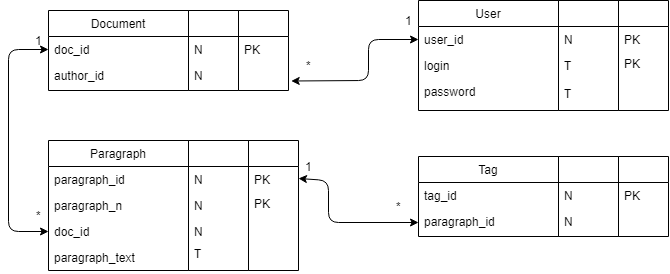

The diagram above was exported from draw.io. Its source (the exported page's mxGraphModel, read from the mxfile embedded in the PNG):
<mxGraphModel dx="661" dy="400" grid="1" gridSize="10" guides="1" tooltips="1" connect="1" arrows="1" fold="1" page="1" pageScale="1" pageWidth="827" pageHeight="1169" math="0" shadow="0">
  <root>
    <mxCell id="0" />
    <mxCell id="1" parent="0" />
    <mxCell id="2SPzH3loERWdVBZ5b5HF-11" value="Document" style="swimlane;fontStyle=0;childLayout=stackLayout;horizontal=1;startSize=26;fillColor=none;horizontalStack=0;resizeParent=1;resizeParentMax=0;resizeLast=0;collapsible=1;marginBottom=0;" vertex="1" parent="1">
      <mxGeometry x="80" y="80" width="140" height="80" as="geometry" />
    </mxCell>
    <mxCell id="2SPzH3loERWdVBZ5b5HF-12" value="doc_id" style="text;strokeColor=none;fillColor=none;align=left;verticalAlign=top;spacingLeft=4;spacingRight=4;overflow=hidden;rotatable=0;points=[[0,0.5],[1,0.5]];portConstraint=eastwest;" vertex="1" parent="2SPzH3loERWdVBZ5b5HF-11">
      <mxGeometry y="26" width="140" height="26" as="geometry" />
    </mxCell>
    <mxCell id="2SPzH3loERWdVBZ5b5HF-13" value="author_id" style="text;strokeColor=none;fillColor=none;align=left;verticalAlign=top;spacingLeft=4;spacingRight=4;overflow=hidden;rotatable=0;points=[[0,0.5],[1,0.5]];portConstraint=eastwest;" vertex="1" parent="2SPzH3loERWdVBZ5b5HF-11">
      <mxGeometry y="52" width="140" height="28" as="geometry" />
    </mxCell>
    <mxCell id="2SPzH3loERWdVBZ5b5HF-16" value="User" style="swimlane;fontStyle=0;childLayout=stackLayout;horizontal=1;startSize=26;fillColor=none;horizontalStack=0;resizeParent=1;resizeParentMax=0;resizeLast=0;collapsible=1;marginBottom=0;" vertex="1" parent="1">
      <mxGeometry x="450" y="70" width="140" height="110" as="geometry" />
    </mxCell>
    <mxCell id="2SPzH3loERWdVBZ5b5HF-17" value="user_id" style="text;strokeColor=none;fillColor=none;align=left;verticalAlign=top;spacingLeft=4;spacingRight=4;overflow=hidden;rotatable=0;points=[[0,0.5],[1,0.5]];portConstraint=eastwest;" vertex="1" parent="2SPzH3loERWdVBZ5b5HF-16">
      <mxGeometry y="26" width="140" height="26" as="geometry" />
    </mxCell>
    <mxCell id="2SPzH3loERWdVBZ5b5HF-18" value="login" style="text;strokeColor=none;fillColor=none;align=left;verticalAlign=top;spacingLeft=4;spacingRight=4;overflow=hidden;rotatable=0;points=[[0,0.5],[1,0.5]];portConstraint=eastwest;" vertex="1" parent="2SPzH3loERWdVBZ5b5HF-16">
      <mxGeometry y="52" width="140" height="26" as="geometry" />
    </mxCell>
    <mxCell id="2SPzH3loERWdVBZ5b5HF-19" value="password" style="text;strokeColor=none;fillColor=none;align=left;verticalAlign=top;spacingLeft=4;spacingRight=4;overflow=hidden;rotatable=0;points=[[0,0.5],[1,0.5]];portConstraint=eastwest;" vertex="1" parent="2SPzH3loERWdVBZ5b5HF-16">
      <mxGeometry y="78" width="140" height="32" as="geometry" />
    </mxCell>
    <mxCell id="2SPzH3loERWdVBZ5b5HF-20" value="Paragraph" style="swimlane;fontStyle=0;childLayout=stackLayout;horizontal=1;startSize=26;fillColor=none;horizontalStack=0;resizeParent=1;resizeParentMax=0;resizeLast=0;collapsible=1;marginBottom=0;" vertex="1" parent="1">
      <mxGeometry x="80" y="210" width="140" height="130" as="geometry" />
    </mxCell>
    <mxCell id="2SPzH3loERWdVBZ5b5HF-21" value="paragraph_id" style="text;strokeColor=none;fillColor=none;align=left;verticalAlign=top;spacingLeft=4;spacingRight=4;overflow=hidden;rotatable=0;points=[[0,0.5],[1,0.5]];portConstraint=eastwest;" vertex="1" parent="2SPzH3loERWdVBZ5b5HF-20">
      <mxGeometry y="26" width="140" height="26" as="geometry" />
    </mxCell>
    <mxCell id="2SPzH3loERWdVBZ5b5HF-22" value="paragraph_n" style="text;strokeColor=none;fillColor=none;align=left;verticalAlign=top;spacingLeft=4;spacingRight=4;overflow=hidden;rotatable=0;points=[[0,0.5],[1,0.5]];portConstraint=eastwest;" vertex="1" parent="2SPzH3loERWdVBZ5b5HF-20">
      <mxGeometry y="52" width="140" height="26" as="geometry" />
    </mxCell>
    <mxCell id="2SPzH3loERWdVBZ5b5HF-23" value="doc_id" style="text;strokeColor=none;fillColor=none;align=left;verticalAlign=top;spacingLeft=4;spacingRight=4;overflow=hidden;rotatable=0;points=[[0,0.5],[1,0.5]];portConstraint=eastwest;" vertex="1" parent="2SPzH3loERWdVBZ5b5HF-20">
      <mxGeometry y="78" width="140" height="26" as="geometry" />
    </mxCell>
    <mxCell id="2SPzH3loERWdVBZ5b5HF-24" value="paragraph_text" style="text;strokeColor=none;fillColor=none;align=left;verticalAlign=top;spacingLeft=4;spacingRight=4;overflow=hidden;rotatable=0;points=[[0,0.5],[1,0.5]];portConstraint=eastwest;" vertex="1" parent="2SPzH3loERWdVBZ5b5HF-20">
      <mxGeometry y="104" width="140" height="26" as="geometry" />
    </mxCell>
    <mxCell id="2SPzH3loERWdVBZ5b5HF-25" value="Tag" style="swimlane;fontStyle=0;childLayout=stackLayout;horizontal=1;startSize=26;fillColor=none;horizontalStack=0;resizeParent=1;resizeParentMax=0;resizeLast=0;collapsible=1;marginBottom=0;" vertex="1" parent="1">
      <mxGeometry x="450" y="226" width="140" height="80" as="geometry" />
    </mxCell>
    <mxCell id="2SPzH3loERWdVBZ5b5HF-26" value="tag_id" style="text;strokeColor=none;fillColor=none;align=left;verticalAlign=top;spacingLeft=4;spacingRight=4;overflow=hidden;rotatable=0;points=[[0,0.5],[1,0.5]];portConstraint=eastwest;" vertex="1" parent="2SPzH3loERWdVBZ5b5HF-25">
      <mxGeometry y="26" width="140" height="26" as="geometry" />
    </mxCell>
    <mxCell id="2SPzH3loERWdVBZ5b5HF-27" value="paragraph_id" style="text;strokeColor=none;fillColor=none;align=left;verticalAlign=top;spacingLeft=4;spacingRight=4;overflow=hidden;rotatable=0;points=[[0,0.5],[1,0.5]];portConstraint=eastwest;" vertex="1" parent="2SPzH3loERWdVBZ5b5HF-25">
      <mxGeometry y="52" width="140" height="28" as="geometry" />
    </mxCell>
    <mxCell id="2SPzH3loERWdVBZ5b5HF-57" value="" style="swimlane;fontStyle=0;childLayout=stackLayout;horizontal=1;startSize=26;fillColor=none;horizontalStack=0;resizeParent=1;resizeParentMax=0;resizeLast=0;collapsible=1;marginBottom=0;" vertex="1" parent="1">
      <mxGeometry x="220" y="80" width="50" height="80" as="geometry" />
    </mxCell>
    <mxCell id="2SPzH3loERWdVBZ5b5HF-58" value="N" style="text;strokeColor=none;fillColor=none;align=left;verticalAlign=top;spacingLeft=4;spacingRight=4;overflow=hidden;rotatable=0;points=[[0,0.5],[1,0.5]];portConstraint=eastwest;" vertex="1" parent="2SPzH3loERWdVBZ5b5HF-57">
      <mxGeometry y="26" width="50" height="26" as="geometry" />
    </mxCell>
    <mxCell id="2SPzH3loERWdVBZ5b5HF-59" value="N" style="text;strokeColor=none;fillColor=none;align=left;verticalAlign=top;spacingLeft=4;spacingRight=4;overflow=hidden;rotatable=0;points=[[0,0.5],[1,0.5]];portConstraint=eastwest;" vertex="1" parent="2SPzH3loERWdVBZ5b5HF-57">
      <mxGeometry y="52" width="50" height="28" as="geometry" />
    </mxCell>
    <mxCell id="2SPzH3loERWdVBZ5b5HF-61" value="" style="swimlane;fontStyle=0;childLayout=stackLayout;horizontal=1;startSize=26;fillColor=none;horizontalStack=0;resizeParent=1;resizeParentMax=0;resizeLast=0;collapsible=1;marginBottom=0;" vertex="1" parent="1">
      <mxGeometry x="270" y="80" width="50" height="80" as="geometry" />
    </mxCell>
    <mxCell id="2SPzH3loERWdVBZ5b5HF-62" value="PK" style="text;strokeColor=none;fillColor=none;align=left;verticalAlign=top;spacingLeft=4;spacingRight=4;overflow=hidden;rotatable=0;points=[[0,0.5],[1,0.5]];portConstraint=eastwest;" vertex="1" parent="2SPzH3loERWdVBZ5b5HF-61">
      <mxGeometry y="26" width="50" height="54" as="geometry" />
    </mxCell>
    <mxCell id="2SPzH3loERWdVBZ5b5HF-65" value="" style="swimlane;fontStyle=0;childLayout=stackLayout;horizontal=1;startSize=26;fillColor=none;horizontalStack=0;resizeParent=1;resizeParentMax=0;resizeLast=0;collapsible=1;marginBottom=0;" vertex="1" parent="1">
      <mxGeometry x="220" y="210" width="60" height="130" as="geometry" />
    </mxCell>
    <mxCell id="2SPzH3loERWdVBZ5b5HF-66" value="N" style="text;strokeColor=none;fillColor=none;align=left;verticalAlign=top;spacingLeft=4;spacingRight=4;overflow=hidden;rotatable=0;points=[[0,0.5],[1,0.5]];portConstraint=eastwest;" vertex="1" parent="2SPzH3loERWdVBZ5b5HF-65">
      <mxGeometry y="26" width="60" height="26" as="geometry" />
    </mxCell>
    <mxCell id="2SPzH3loERWdVBZ5b5HF-67" value="N" style="text;strokeColor=none;fillColor=none;align=left;verticalAlign=top;spacingLeft=4;spacingRight=4;overflow=hidden;rotatable=0;points=[[0,0.5],[1,0.5]];portConstraint=eastwest;" vertex="1" parent="2SPzH3loERWdVBZ5b5HF-65">
      <mxGeometry y="52" width="60" height="26" as="geometry" />
    </mxCell>
    <mxCell id="2SPzH3loERWdVBZ5b5HF-68" value="N" style="text;strokeColor=none;fillColor=none;align=left;verticalAlign=top;spacingLeft=4;spacingRight=4;overflow=hidden;rotatable=0;points=[[0,0.5],[1,0.5]];portConstraint=eastwest;" vertex="1" parent="2SPzH3loERWdVBZ5b5HF-65">
      <mxGeometry y="78" width="60" height="22" as="geometry" />
    </mxCell>
    <mxCell id="2SPzH3loERWdVBZ5b5HF-73" value="T" style="text;strokeColor=none;fillColor=none;align=left;verticalAlign=top;spacingLeft=4;spacingRight=4;overflow=hidden;rotatable=0;points=[[0,0.5],[1,0.5]];portConstraint=eastwest;" vertex="1" parent="2SPzH3loERWdVBZ5b5HF-65">
      <mxGeometry y="100" width="60" height="30" as="geometry" />
    </mxCell>
    <mxCell id="2SPzH3loERWdVBZ5b5HF-69" value="" style="swimlane;fontStyle=0;childLayout=stackLayout;horizontal=1;startSize=26;fillColor=none;horizontalStack=0;resizeParent=1;resizeParentMax=0;resizeLast=0;collapsible=1;marginBottom=0;" vertex="1" parent="1">
      <mxGeometry x="280" y="210" width="50" height="130" as="geometry" />
    </mxCell>
    <mxCell id="2SPzH3loERWdVBZ5b5HF-70" value="PK" style="text;strokeColor=none;fillColor=none;align=left;verticalAlign=top;spacingLeft=4;spacingRight=4;overflow=hidden;rotatable=0;points=[[0,0.5],[1,0.5]];portConstraint=eastwest;" vertex="1" parent="2SPzH3loERWdVBZ5b5HF-69">
      <mxGeometry y="26" width="50" height="24" as="geometry" />
    </mxCell>
    <mxCell id="2SPzH3loERWdVBZ5b5HF-71" value="PK" style="text;strokeColor=none;fillColor=none;align=left;verticalAlign=top;spacingLeft=4;spacingRight=4;overflow=hidden;rotatable=0;points=[[0,0.5],[1,0.5]];portConstraint=eastwest;" vertex="1" parent="2SPzH3loERWdVBZ5b5HF-69">
      <mxGeometry y="50" width="50" height="80" as="geometry" />
    </mxCell>
    <mxCell id="2SPzH3loERWdVBZ5b5HF-75" value="" style="swimlane;fontStyle=0;childLayout=stackLayout;horizontal=1;startSize=26;fillColor=none;horizontalStack=0;resizeParent=1;resizeParentMax=0;resizeLast=0;collapsible=1;marginBottom=0;" vertex="1" parent="1">
      <mxGeometry x="590" y="226" width="60" height="80" as="geometry" />
    </mxCell>
    <mxCell id="2SPzH3loERWdVBZ5b5HF-76" value="N" style="text;strokeColor=none;fillColor=none;align=left;verticalAlign=top;spacingLeft=4;spacingRight=4;overflow=hidden;rotatable=0;points=[[0,0.5],[1,0.5]];portConstraint=eastwest;" vertex="1" parent="2SPzH3loERWdVBZ5b5HF-75">
      <mxGeometry y="26" width="60" height="26" as="geometry" />
    </mxCell>
    <mxCell id="2SPzH3loERWdVBZ5b5HF-77" value="N" style="text;strokeColor=none;fillColor=none;align=left;verticalAlign=top;spacingLeft=4;spacingRight=4;overflow=hidden;rotatable=0;points=[[0,0.5],[1,0.5]];portConstraint=eastwest;" vertex="1" parent="2SPzH3loERWdVBZ5b5HF-75">
      <mxGeometry y="52" width="60" height="28" as="geometry" />
    </mxCell>
    <mxCell id="2SPzH3loERWdVBZ5b5HF-80" value="" style="swimlane;fontStyle=0;childLayout=stackLayout;horizontal=1;startSize=26;fillColor=none;horizontalStack=0;resizeParent=1;resizeParentMax=0;resizeLast=0;collapsible=1;marginBottom=0;" vertex="1" parent="1">
      <mxGeometry x="650" y="226" width="50" height="80" as="geometry" />
    </mxCell>
    <mxCell id="2SPzH3loERWdVBZ5b5HF-81" value="PK" style="text;strokeColor=none;fillColor=none;align=left;verticalAlign=top;spacingLeft=4;spacingRight=4;overflow=hidden;rotatable=0;points=[[0,0.5],[1,0.5]];portConstraint=eastwest;" vertex="1" parent="2SPzH3loERWdVBZ5b5HF-80">
      <mxGeometry y="26" width="50" height="54" as="geometry" />
    </mxCell>
    <mxCell id="2SPzH3loERWdVBZ5b5HF-84" value="" style="swimlane;fontStyle=0;childLayout=stackLayout;horizontal=1;startSize=26;fillColor=none;horizontalStack=0;resizeParent=1;resizeParentMax=0;resizeLast=0;collapsible=1;marginBottom=0;" vertex="1" parent="1">
      <mxGeometry x="590" y="70" width="60" height="110" as="geometry" />
    </mxCell>
    <mxCell id="2SPzH3loERWdVBZ5b5HF-85" value="N" style="text;strokeColor=none;fillColor=none;align=left;verticalAlign=top;spacingLeft=4;spacingRight=4;overflow=hidden;rotatable=0;points=[[0,0.5],[1,0.5]];portConstraint=eastwest;" vertex="1" parent="2SPzH3loERWdVBZ5b5HF-84">
      <mxGeometry y="26" width="60" height="26" as="geometry" />
    </mxCell>
    <mxCell id="2SPzH3loERWdVBZ5b5HF-86" value="T" style="text;strokeColor=none;fillColor=none;align=left;verticalAlign=top;spacingLeft=4;spacingRight=4;overflow=hidden;rotatable=0;points=[[0,0.5],[1,0.5]];portConstraint=eastwest;" vertex="1" parent="2SPzH3loERWdVBZ5b5HF-84">
      <mxGeometry y="52" width="60" height="28" as="geometry" />
    </mxCell>
    <mxCell id="2SPzH3loERWdVBZ5b5HF-89" value="T" style="text;strokeColor=none;fillColor=none;align=left;verticalAlign=top;spacingLeft=4;spacingRight=4;overflow=hidden;rotatable=0;points=[[0,0.5],[1,0.5]];portConstraint=eastwest;" vertex="1" parent="2SPzH3loERWdVBZ5b5HF-84">
      <mxGeometry y="80" width="60" height="30" as="geometry" />
    </mxCell>
    <mxCell id="2SPzH3loERWdVBZ5b5HF-87" value="" style="swimlane;fontStyle=0;childLayout=stackLayout;horizontal=1;startSize=26;fillColor=none;horizontalStack=0;resizeParent=1;resizeParentMax=0;resizeLast=0;collapsible=1;marginBottom=0;" vertex="1" parent="1">
      <mxGeometry x="650" y="70" width="50" height="110" as="geometry" />
    </mxCell>
    <mxCell id="2SPzH3loERWdVBZ5b5HF-88" value="PK" style="text;strokeColor=none;fillColor=none;align=left;verticalAlign=top;spacingLeft=4;spacingRight=4;overflow=hidden;rotatable=0;points=[[0,0.5],[1,0.5]];portConstraint=eastwest;" vertex="1" parent="2SPzH3loERWdVBZ5b5HF-87">
      <mxGeometry y="26" width="50" height="24" as="geometry" />
    </mxCell>
    <mxCell id="2SPzH3loERWdVBZ5b5HF-90" value="PK" style="text;strokeColor=none;fillColor=none;align=left;verticalAlign=top;spacingLeft=4;spacingRight=4;overflow=hidden;rotatable=0;points=[[0,0.5],[1,0.5]];portConstraint=eastwest;" vertex="1" parent="2SPzH3loERWdVBZ5b5HF-87">
      <mxGeometry y="50" width="50" height="60" as="geometry" />
    </mxCell>
    <mxCell id="2SPzH3loERWdVBZ5b5HF-91" value="" style="endArrow=classic;startArrow=classic;html=1;entryX=0;entryY=0.5;entryDx=0;entryDy=0;exitX=1.054;exitY=0.824;exitDx=0;exitDy=0;exitPerimeter=0;" edge="1" parent="1" source="2SPzH3loERWdVBZ5b5HF-62" target="2SPzH3loERWdVBZ5b5HF-17">
      <mxGeometry width="50" height="50" relative="1" as="geometry">
        <mxPoint x="80" y="410" as="sourcePoint" />
        <mxPoint x="130" y="360" as="targetPoint" />
        <Array as="points">
          <mxPoint x="400" y="150" />
          <mxPoint x="400" y="109" />
        </Array>
      </mxGeometry>
    </mxCell>
    <mxCell id="2SPzH3loERWdVBZ5b5HF-92" value="1" style="text;html=1;align=center;verticalAlign=middle;resizable=0;points=[];;autosize=1;" vertex="1" parent="1">
      <mxGeometry x="430" y="80" width="20" height="20" as="geometry" />
    </mxCell>
    <mxCell id="2SPzH3loERWdVBZ5b5HF-93" value="*" style="text;html=1;align=center;verticalAlign=middle;resizable=0;points=[];;autosize=1;" vertex="1" parent="1">
      <mxGeometry x="330" y="125" width="20" height="20" as="geometry" />
    </mxCell>
    <mxCell id="2SPzH3loERWdVBZ5b5HF-94" value="" style="endArrow=classic;startArrow=classic;html=1;entryX=0;entryY=0.5;entryDx=0;entryDy=0;exitX=0;exitY=0.5;exitDx=0;exitDy=0;" edge="1" parent="1" source="2SPzH3loERWdVBZ5b5HF-23" target="2SPzH3loERWdVBZ5b5HF-12">
      <mxGeometry width="50" height="50" relative="1" as="geometry">
        <mxPoint x="80" y="410" as="sourcePoint" />
        <mxPoint x="130" y="360" as="targetPoint" />
        <Array as="points">
          <mxPoint x="40" y="301" />
          <mxPoint x="40" y="119" />
        </Array>
      </mxGeometry>
    </mxCell>
    <mxCell id="2SPzH3loERWdVBZ5b5HF-95" value="1" style="text;html=1;align=center;verticalAlign=middle;resizable=0;points=[];;autosize=1;" vertex="1" parent="1">
      <mxGeometry x="60" y="100" width="20" height="20" as="geometry" />
    </mxCell>
    <mxCell id="2SPzH3loERWdVBZ5b5HF-96" value="*" style="text;html=1;align=center;verticalAlign=middle;resizable=0;points=[];;autosize=1;" vertex="1" parent="1">
      <mxGeometry x="60" y="275" width="20" height="20" as="geometry" />
    </mxCell>
    <mxCell id="2SPzH3loERWdVBZ5b5HF-97" value="" style="endArrow=classic;startArrow=classic;html=1;entryX=0;entryY=0.5;entryDx=0;entryDy=0;exitX=1;exitY=0.5;exitDx=0;exitDy=0;" edge="1" parent="1" source="2SPzH3loERWdVBZ5b5HF-70" target="2SPzH3loERWdVBZ5b5HF-27">
      <mxGeometry width="50" height="50" relative="1" as="geometry">
        <mxPoint x="80" y="410" as="sourcePoint" />
        <mxPoint x="130" y="360" as="targetPoint" />
        <Array as="points">
          <mxPoint x="360" y="250" />
          <mxPoint x="360" y="292" />
        </Array>
      </mxGeometry>
    </mxCell>
    <mxCell id="2SPzH3loERWdVBZ5b5HF-98" value="1" style="text;html=1;align=center;verticalAlign=middle;resizable=0;points=[];;autosize=1;" vertex="1" parent="1">
      <mxGeometry x="330" y="226" width="20" height="20" as="geometry" />
    </mxCell>
    <mxCell id="2SPzH3loERWdVBZ5b5HF-99" value="*" style="text;html=1;align=center;verticalAlign=middle;resizable=0;points=[];;autosize=1;" vertex="1" parent="1">
      <mxGeometry x="420" y="266" width="20" height="20" as="geometry" />
    </mxCell>
  </root>
</mxGraphModel>